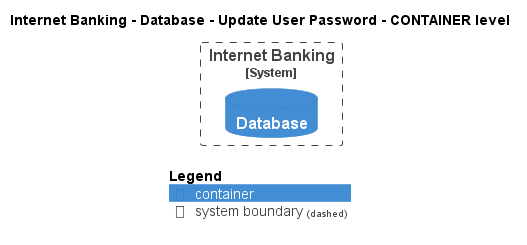

The diagram above was rendered by PlantUML. Its source (embedded in the PNG):
@startuml
!pragma layout smetana
!include ..\..\..\..\..\..\.c4s\C4_Container.puml

AddElementTag("state:new", $bgColor=green, $fontColor=#ffffff, $borderColor=green, $shadowing="False")
AddElementTag("state:changed", $bgColor=orange, $fontColor=#ffffff, $borderColor=orange, $shadowing="False")
AddElementTag("state:removed", $bgColor=red, $fontColor=#ffffff, $borderColor=red, $shadowing="False")

AddRelTag("state:new", $textColor=green, $lineColor=green)
AddRelTag("state:changed", $textColor=orange, $lineColor=orange)
AddRelTag("state:removed", $textColor=red, $lineColor=red)

SHOW_PERSON_PORTRAIT()
LAYOUT_TOP_DOWN()

skinparam linetype polyline

title Internet Banking - Database - Update User Password - CONTAINER level


System_Boundary(BigBankPlc.SoftwareSystems.InternetBanking, "Internet Banking") {
    ContainerDb(BigBankPlc.SoftwareSystems.InternetBanking.Containers.Database, "Database", "", "")
}



SHOW_LEGEND()
@enduml